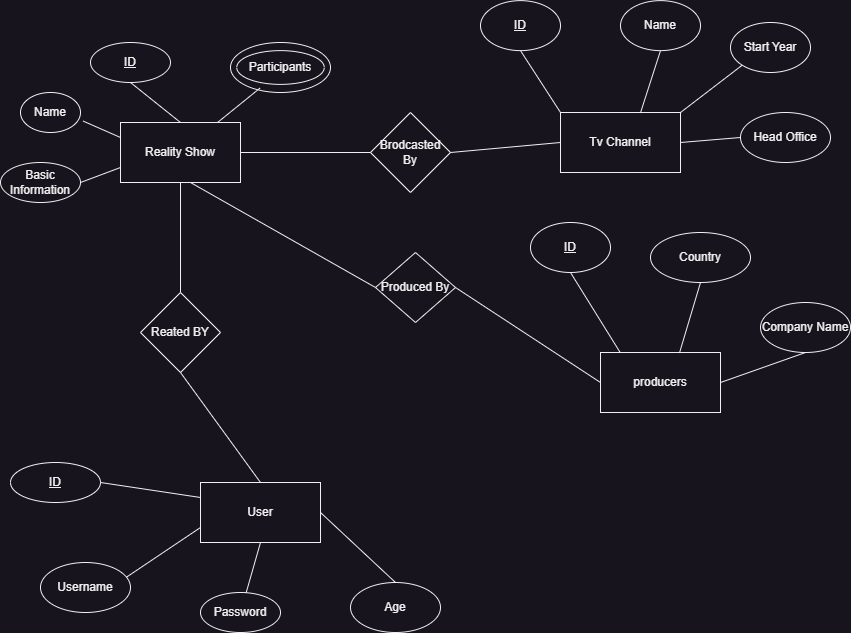

The diagram above was exported from draw.io. Its source (the exported page's mxGraphModel, read from the mxfile embedded in the PNG):
<mxGraphModel dx="1050" dy="541" grid="1" gridSize="10" guides="1" tooltips="1" connect="1" arrows="1" fold="1" page="1" pageScale="1" pageWidth="850" pageHeight="1100" math="0" shadow="0">
  <root>
    <mxCell id="0" />
    <mxCell id="1" parent="0" />
    <mxCell id="slvjMVK4NjLQ9kdNOBnQ-1" value="producers" style="rounded=0;whiteSpace=wrap;html=1;" parent="1" vertex="1">
      <mxGeometry x="610" y="390" width="120" height="60" as="geometry" />
    </mxCell>
    <mxCell id="slvjMVK4NjLQ9kdNOBnQ-3" value="Reality Show" style="rounded=0;whiteSpace=wrap;html=1;" parent="1" vertex="1">
      <mxGeometry x="130" y="160" width="120" height="60" as="geometry" />
    </mxCell>
    <mxCell id="slvjMVK4NjLQ9kdNOBnQ-9" value="Tv Channel" style="rounded=0;whiteSpace=wrap;html=1;" parent="1" vertex="1">
      <mxGeometry x="570" y="150" width="120" height="60" as="geometry" />
    </mxCell>
    <mxCell id="slvjMVK4NjLQ9kdNOBnQ-10" value="User" style="rounded=0;whiteSpace=wrap;html=1;" parent="1" vertex="1">
      <mxGeometry x="210" y="520" width="120" height="60" as="geometry" />
    </mxCell>
    <mxCell id="slvjMVK4NjLQ9kdNOBnQ-12" value="ID" style="ellipse;whiteSpace=wrap;html=1;fontStyle=4" parent="1" vertex="1">
      <mxGeometry x="100" y="80" width="80" height="40" as="geometry" />
    </mxCell>
    <mxCell id="slvjMVK4NjLQ9kdNOBnQ-13" value="Name" style="ellipse;whiteSpace=wrap;html=1;" parent="1" vertex="1">
      <mxGeometry x="30" y="130" width="60" height="40" as="geometry" />
    </mxCell>
    <mxCell id="slvjMVK4NjLQ9kdNOBnQ-14" value="Basic Information" style="ellipse;whiteSpace=wrap;html=1;" parent="1" vertex="1">
      <mxGeometry x="10" y="200" width="80" height="40" as="geometry" />
    </mxCell>
    <mxCell id="slvjMVK4NjLQ9kdNOBnQ-16" value="" style="ellipse;whiteSpace=wrap;html=1;" parent="1" vertex="1">
      <mxGeometry x="240" y="80" width="100" height="50" as="geometry" />
    </mxCell>
    <mxCell id="slvjMVK4NjLQ9kdNOBnQ-18" value="Participants" style="ellipse;whiteSpace=wrap;html=1;" parent="1" vertex="1">
      <mxGeometry x="246.25" y="88.13" width="87.5" height="33.75" as="geometry" />
    </mxCell>
    <mxCell id="slvjMVK4NjLQ9kdNOBnQ-28" style="edgeStyle=orthogonalEdgeStyle;rounded=0;orthogonalLoop=1;jettySize=auto;html=1;exitX=0.5;exitY=1;exitDx=0;exitDy=0;" parent="1" source="slvjMVK4NjLQ9kdNOBnQ-9" target="slvjMVK4NjLQ9kdNOBnQ-9" edge="1">
      <mxGeometry relative="1" as="geometry" />
    </mxCell>
    <mxCell id="slvjMVK4NjLQ9kdNOBnQ-29" value="ID" style="ellipse;whiteSpace=wrap;html=1;fontStyle=4" parent="1" vertex="1">
      <mxGeometry x="490" y="38.129999999999995" width="80" height="50" as="geometry" />
    </mxCell>
    <mxCell id="slvjMVK4NjLQ9kdNOBnQ-30" value="Name" style="ellipse;whiteSpace=wrap;html=1;" parent="1" vertex="1">
      <mxGeometry x="630" y="38.129999999999995" width="80" height="50" as="geometry" />
    </mxCell>
    <mxCell id="slvjMVK4NjLQ9kdNOBnQ-31" value="Start Year" style="ellipse;whiteSpace=wrap;html=1;" parent="1" vertex="1">
      <mxGeometry x="740" y="60" width="80" height="50" as="geometry" />
    </mxCell>
    <mxCell id="slvjMVK4NjLQ9kdNOBnQ-32" value="Head Office" style="ellipse;whiteSpace=wrap;html=1;" parent="1" vertex="1">
      <mxGeometry x="750" y="150" width="90" height="50" as="geometry" />
    </mxCell>
    <mxCell id="slvjMVK4NjLQ9kdNOBnQ-38" value="Username" style="ellipse;whiteSpace=wrap;html=1;" parent="1" vertex="1">
      <mxGeometry x="50" y="600" width="90" height="50" as="geometry" />
    </mxCell>
    <mxCell id="slvjMVK4NjLQ9kdNOBnQ-39" value="ID" style="ellipse;whiteSpace=wrap;html=1;fontStyle=4" parent="1" vertex="1">
      <mxGeometry x="20" y="500" width="90" height="40" as="geometry" />
    </mxCell>
    <mxCell id="slvjMVK4NjLQ9kdNOBnQ-40" value="Password" style="ellipse;whiteSpace=wrap;html=1;" parent="1" vertex="1">
      <mxGeometry x="210" y="630" width="80" height="40" as="geometry" />
    </mxCell>
    <mxCell id="slvjMVK4NjLQ9kdNOBnQ-41" value="Brodcasted By" style="rhombus;whiteSpace=wrap;html=1;" parent="1" vertex="1">
      <mxGeometry x="380" y="150" width="80" height="80" as="geometry" />
    </mxCell>
    <mxCell id="slvjMVK4NjLQ9kdNOBnQ-42" value="" style="endArrow=none;html=1;rounded=0;entryX=0;entryY=0.5;entryDx=0;entryDy=0;exitX=1;exitY=0.5;exitDx=0;exitDy=0;" parent="1" source="slvjMVK4NjLQ9kdNOBnQ-3" target="slvjMVK4NjLQ9kdNOBnQ-41" edge="1">
      <mxGeometry width="50" height="50" relative="1" as="geometry">
        <mxPoint x="250" y="220" as="sourcePoint" />
        <mxPoint x="300" y="170" as="targetPoint" />
        <Array as="points" />
      </mxGeometry>
    </mxCell>
    <mxCell id="slvjMVK4NjLQ9kdNOBnQ-43" value="" style="endArrow=none;html=1;rounded=0;entryX=0;entryY=0.5;entryDx=0;entryDy=0;exitX=1;exitY=0.5;exitDx=0;exitDy=0;" parent="1" source="slvjMVK4NjLQ9kdNOBnQ-41" target="slvjMVK4NjLQ9kdNOBnQ-9" edge="1">
      <mxGeometry width="50" height="50" relative="1" as="geometry">
        <mxPoint x="470" y="220" as="sourcePoint" />
        <mxPoint x="520" y="170" as="targetPoint" />
      </mxGeometry>
    </mxCell>
    <mxCell id="slvjMVK4NjLQ9kdNOBnQ-44" value="Produced By" style="rhombus;whiteSpace=wrap;html=1;" parent="1" vertex="1">
      <mxGeometry x="385" y="290" width="80" height="70" as="geometry" />
    </mxCell>
    <mxCell id="slvjMVK4NjLQ9kdNOBnQ-45" value="" style="endArrow=none;html=1;rounded=0;exitX=0;exitY=0.5;exitDx=0;exitDy=0;" parent="1" source="slvjMVK4NjLQ9kdNOBnQ-44" edge="1">
      <mxGeometry width="50" height="50" relative="1" as="geometry">
        <mxPoint x="380" y="320" as="sourcePoint" />
        <mxPoint x="200" y="220" as="targetPoint" />
      </mxGeometry>
    </mxCell>
    <mxCell id="slvjMVK4NjLQ9kdNOBnQ-46" value="" style="endArrow=none;html=1;rounded=0;entryX=1;entryY=0.5;entryDx=0;entryDy=0;exitX=0;exitY=0.5;exitDx=0;exitDy=0;" parent="1" source="slvjMVK4NjLQ9kdNOBnQ-1" target="slvjMVK4NjLQ9kdNOBnQ-44" edge="1">
      <mxGeometry width="50" height="50" relative="1" as="geometry">
        <mxPoint x="360" y="450" as="sourcePoint" />
        <mxPoint x="410" y="400" as="targetPoint" />
      </mxGeometry>
    </mxCell>
    <mxCell id="slvjMVK4NjLQ9kdNOBnQ-48" value="Country" style="ellipse;whiteSpace=wrap;html=1;" parent="1" vertex="1">
      <mxGeometry x="660" y="270" width="100" height="50" as="geometry" />
    </mxCell>
    <mxCell id="slvjMVK4NjLQ9kdNOBnQ-49" value="Company Name" style="ellipse;whiteSpace=wrap;html=1;" parent="1" vertex="1">
      <mxGeometry x="770" y="340" width="90" height="50" as="geometry" />
    </mxCell>
    <mxCell id="slvjMVK4NjLQ9kdNOBnQ-52" value="ID" style="ellipse;whiteSpace=wrap;html=1;fontStyle=4" parent="1" vertex="1">
      <mxGeometry x="540" y="260" width="80" height="50" as="geometry" />
    </mxCell>
    <mxCell id="slvjMVK4NjLQ9kdNOBnQ-53" value="Age" style="ellipse;whiteSpace=wrap;html=1;" parent="1" vertex="1">
      <mxGeometry x="360" y="620" width="90" height="50" as="geometry" />
    </mxCell>
    <mxCell id="slvjMVK4NjLQ9kdNOBnQ-54" value="Reated BY" style="rhombus;whiteSpace=wrap;html=1;" parent="1" vertex="1">
      <mxGeometry x="150" y="330" width="80" height="80" as="geometry" />
    </mxCell>
    <mxCell id="slvjMVK4NjLQ9kdNOBnQ-55" value="" style="endArrow=none;html=1;rounded=0;exitX=0.5;exitY=0;exitDx=0;exitDy=0;entryX=0.5;entryY=1;entryDx=0;entryDy=0;" parent="1" source="slvjMVK4NjLQ9kdNOBnQ-10" target="slvjMVK4NjLQ9kdNOBnQ-54" edge="1">
      <mxGeometry width="50" height="50" relative="1" as="geometry">
        <mxPoint x="360" y="450" as="sourcePoint" />
        <mxPoint x="410" y="400" as="targetPoint" />
      </mxGeometry>
    </mxCell>
    <mxCell id="slvjMVK4NjLQ9kdNOBnQ-56" value="" style="endArrow=none;html=1;rounded=0;exitX=0.5;exitY=0;exitDx=0;exitDy=0;entryX=0.5;entryY=1;entryDx=0;entryDy=0;" parent="1" source="slvjMVK4NjLQ9kdNOBnQ-54" target="slvjMVK4NjLQ9kdNOBnQ-3" edge="1">
      <mxGeometry width="50" height="50" relative="1" as="geometry">
        <mxPoint x="360" y="450" as="sourcePoint" />
        <mxPoint x="410" y="400" as="targetPoint" />
      </mxGeometry>
    </mxCell>
    <mxCell id="slvjMVK4NjLQ9kdNOBnQ-57" value="" style="endArrow=none;html=1;rounded=0;entryX=0.162;entryY=-0.006;entryDx=0;entryDy=0;entryPerimeter=0;exitX=0.5;exitY=1;exitDx=0;exitDy=0;" parent="1" source="slvjMVK4NjLQ9kdNOBnQ-52" target="slvjMVK4NjLQ9kdNOBnQ-1" edge="1">
      <mxGeometry width="50" height="50" relative="1" as="geometry">
        <mxPoint x="360" y="460" as="sourcePoint" />
        <mxPoint x="410" y="410" as="targetPoint" />
      </mxGeometry>
    </mxCell>
    <mxCell id="slvjMVK4NjLQ9kdNOBnQ-58" value="" style="endArrow=none;html=1;rounded=0;entryX=1;entryY=0.5;entryDx=0;entryDy=0;exitX=0.5;exitY=1;exitDx=0;exitDy=0;" parent="1" source="slvjMVK4NjLQ9kdNOBnQ-49" target="slvjMVK4NjLQ9kdNOBnQ-1" edge="1">
      <mxGeometry width="50" height="50" relative="1" as="geometry">
        <mxPoint x="360" y="460" as="sourcePoint" />
        <mxPoint x="410" y="410" as="targetPoint" />
      </mxGeometry>
    </mxCell>
    <mxCell id="slvjMVK4NjLQ9kdNOBnQ-59" value="" style="endArrow=none;html=1;rounded=0;entryX=0.658;entryY=0.009;entryDx=0;entryDy=0;entryPerimeter=0;exitX=0.5;exitY=1;exitDx=0;exitDy=0;" parent="1" source="slvjMVK4NjLQ9kdNOBnQ-48" target="slvjMVK4NjLQ9kdNOBnQ-1" edge="1">
      <mxGeometry width="50" height="50" relative="1" as="geometry">
        <mxPoint x="360" y="460" as="sourcePoint" />
        <mxPoint x="410" y="410" as="targetPoint" />
      </mxGeometry>
    </mxCell>
    <mxCell id="slvjMVK4NjLQ9kdNOBnQ-60" value="" style="endArrow=none;html=1;rounded=0;exitX=0.5;exitY=0;exitDx=0;exitDy=0;entryX=1;entryY=0.5;entryDx=0;entryDy=0;" parent="1" source="slvjMVK4NjLQ9kdNOBnQ-53" target="slvjMVK4NjLQ9kdNOBnQ-10" edge="1">
      <mxGeometry width="50" height="50" relative="1" as="geometry">
        <mxPoint x="410" y="610" as="sourcePoint" />
        <mxPoint x="410" y="410" as="targetPoint" />
      </mxGeometry>
    </mxCell>
    <mxCell id="slvjMVK4NjLQ9kdNOBnQ-61" value="" style="endArrow=none;html=1;rounded=0;exitX=0.5;exitY=1;exitDx=0;exitDy=0;" parent="1" source="slvjMVK4NjLQ9kdNOBnQ-10" target="slvjMVK4NjLQ9kdNOBnQ-40" edge="1">
      <mxGeometry width="50" height="50" relative="1" as="geometry">
        <mxPoint x="360" y="460" as="sourcePoint" />
        <mxPoint x="410" y="410" as="targetPoint" />
      </mxGeometry>
    </mxCell>
    <mxCell id="slvjMVK4NjLQ9kdNOBnQ-62" value="" style="endArrow=none;html=1;rounded=0;exitX=0.957;exitY=0.291;exitDx=0;exitDy=0;exitPerimeter=0;entryX=0;entryY=0.75;entryDx=0;entryDy=0;" parent="1" source="slvjMVK4NjLQ9kdNOBnQ-38" target="slvjMVK4NjLQ9kdNOBnQ-10" edge="1">
      <mxGeometry width="50" height="50" relative="1" as="geometry">
        <mxPoint x="360" y="460" as="sourcePoint" />
        <mxPoint x="410" y="410" as="targetPoint" />
      </mxGeometry>
    </mxCell>
    <mxCell id="slvjMVK4NjLQ9kdNOBnQ-63" value="" style="endArrow=none;html=1;rounded=0;exitX=1;exitY=0.5;exitDx=0;exitDy=0;entryX=0;entryY=0.25;entryDx=0;entryDy=0;" parent="1" source="slvjMVK4NjLQ9kdNOBnQ-39" target="slvjMVK4NjLQ9kdNOBnQ-10" edge="1">
      <mxGeometry width="50" height="50" relative="1" as="geometry">
        <mxPoint x="360" y="460" as="sourcePoint" />
        <mxPoint x="410" y="410" as="targetPoint" />
      </mxGeometry>
    </mxCell>
    <mxCell id="slvjMVK4NjLQ9kdNOBnQ-64" value="" style="endArrow=none;html=1;rounded=0;exitX=0;exitY=0.5;exitDx=0;exitDy=0;entryX=1;entryY=0.5;entryDx=0;entryDy=0;" parent="1" source="slvjMVK4NjLQ9kdNOBnQ-32" target="slvjMVK4NjLQ9kdNOBnQ-9" edge="1">
      <mxGeometry width="50" height="50" relative="1" as="geometry">
        <mxPoint x="360" y="270" as="sourcePoint" />
        <mxPoint x="410" y="220" as="targetPoint" />
      </mxGeometry>
    </mxCell>
    <mxCell id="slvjMVK4NjLQ9kdNOBnQ-65" value="" style="endArrow=none;html=1;rounded=0;exitX=1;exitY=0;exitDx=0;exitDy=0;entryX=0;entryY=1;entryDx=0;entryDy=0;" parent="1" source="slvjMVK4NjLQ9kdNOBnQ-9" target="slvjMVK4NjLQ9kdNOBnQ-31" edge="1">
      <mxGeometry width="50" height="50" relative="1" as="geometry">
        <mxPoint x="360" y="270" as="sourcePoint" />
        <mxPoint x="410" y="220" as="targetPoint" />
      </mxGeometry>
    </mxCell>
    <mxCell id="slvjMVK4NjLQ9kdNOBnQ-66" value="" style="endArrow=none;html=1;rounded=0;exitX=0.666;exitY=0.009;exitDx=0;exitDy=0;exitPerimeter=0;entryX=0.5;entryY=1;entryDx=0;entryDy=0;" parent="1" source="slvjMVK4NjLQ9kdNOBnQ-9" target="slvjMVK4NjLQ9kdNOBnQ-30" edge="1">
      <mxGeometry width="50" height="50" relative="1" as="geometry">
        <mxPoint x="360" y="270" as="sourcePoint" />
        <mxPoint x="410" y="220" as="targetPoint" />
      </mxGeometry>
    </mxCell>
    <mxCell id="slvjMVK4NjLQ9kdNOBnQ-67" value="" style="endArrow=none;html=1;rounded=0;exitX=0;exitY=0;exitDx=0;exitDy=0;entryX=0.5;entryY=1;entryDx=0;entryDy=0;" parent="1" source="slvjMVK4NjLQ9kdNOBnQ-9" target="slvjMVK4NjLQ9kdNOBnQ-29" edge="1">
      <mxGeometry width="50" height="50" relative="1" as="geometry">
        <mxPoint x="360" y="270" as="sourcePoint" />
        <mxPoint x="410" y="220" as="targetPoint" />
      </mxGeometry>
    </mxCell>
    <mxCell id="slvjMVK4NjLQ9kdNOBnQ-68" value="" style="endArrow=none;html=1;rounded=0;exitX=0.265;exitY=1.112;exitDx=0;exitDy=0;exitPerimeter=0;" parent="1" source="slvjMVK4NjLQ9kdNOBnQ-18" target="slvjMVK4NjLQ9kdNOBnQ-3" edge="1">
      <mxGeometry width="50" height="50" relative="1" as="geometry">
        <mxPoint x="360" y="270" as="sourcePoint" />
        <mxPoint x="410" y="220" as="targetPoint" />
      </mxGeometry>
    </mxCell>
    <mxCell id="slvjMVK4NjLQ9kdNOBnQ-69" value="" style="endArrow=none;html=1;rounded=0;entryX=0.5;entryY=0;entryDx=0;entryDy=0;" parent="1" target="slvjMVK4NjLQ9kdNOBnQ-3" edge="1">
      <mxGeometry width="50" height="50" relative="1" as="geometry">
        <mxPoint x="140" y="120" as="sourcePoint" />
        <mxPoint x="410" y="220" as="targetPoint" />
      </mxGeometry>
    </mxCell>
    <mxCell id="slvjMVK4NjLQ9kdNOBnQ-70" value="" style="endArrow=none;html=1;rounded=0;exitX=1.043;exitY=0.714;exitDx=0;exitDy=0;exitPerimeter=0;entryX=0;entryY=0.25;entryDx=0;entryDy=0;" parent="1" source="slvjMVK4NjLQ9kdNOBnQ-13" target="slvjMVK4NjLQ9kdNOBnQ-3" edge="1">
      <mxGeometry width="50" height="50" relative="1" as="geometry">
        <mxPoint x="360" y="270" as="sourcePoint" />
        <mxPoint x="410" y="220" as="targetPoint" />
      </mxGeometry>
    </mxCell>
    <mxCell id="slvjMVK4NjLQ9kdNOBnQ-71" value="" style="endArrow=none;html=1;rounded=0;exitX=1;exitY=0.5;exitDx=0;exitDy=0;entryX=0;entryY=0.75;entryDx=0;entryDy=0;" parent="1" source="slvjMVK4NjLQ9kdNOBnQ-14" target="slvjMVK4NjLQ9kdNOBnQ-3" edge="1">
      <mxGeometry width="50" height="50" relative="1" as="geometry">
        <mxPoint x="360" y="270" as="sourcePoint" />
        <mxPoint x="410" y="220" as="targetPoint" />
      </mxGeometry>
    </mxCell>
  </root>
</mxGraphModel>